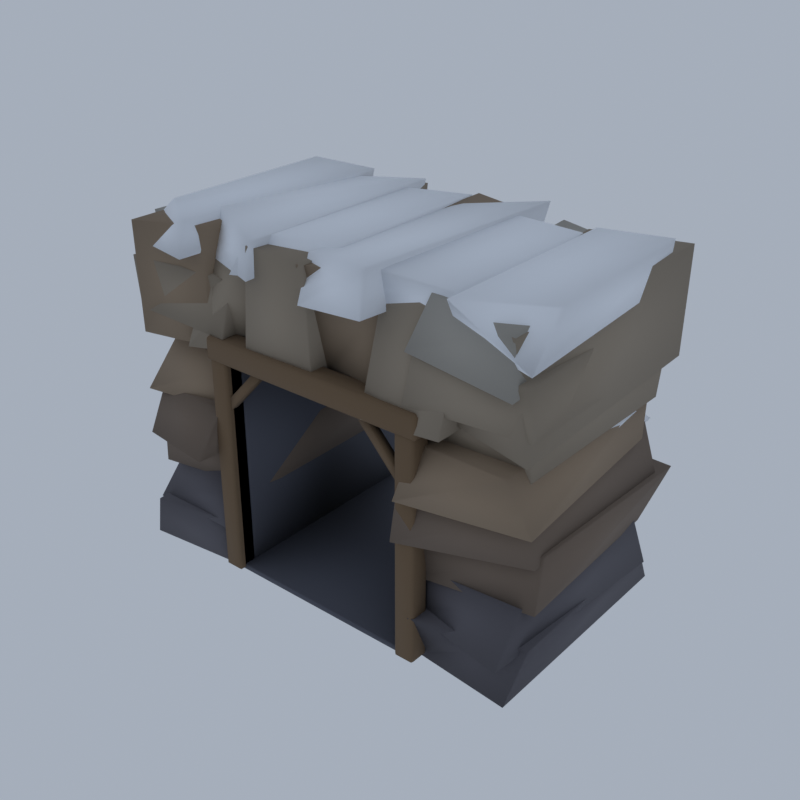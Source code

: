# Source: HM03_02_tunnel_portal_02.blend  (saved by Blender 5.2.45; exported with 4.5.12 LTS)
import bpy
from mathutils import Matrix  # noqa: F401  (used for matrix-valued properties, if any)

bpy.ops.wm.read_factory_settings(use_empty=True)
scene = bpy.context.scene
scene.name = 'Scene'

# ---- collections
col_collection = bpy.data.collections.new('Collection'); scene.collection.children.link(col_collection)

# ---- materials (node trees are filled in below, after node groups)
mat_vc_f_rock_d_slate = bpy.data.materials.new('vc_f_rock_d|Slate')
mat_vc_f_rock_d_slate.diffuse_color = (0.1166, 0.1113, 0.1275, 1.0)
mat_vc_f_rock_b_slate = bpy.data.materials.new('vc_f_rock_b|Slate')
mat_vc_f_rock_b_slate.diffuse_color = (0.1835, 0.139, 0.1062, 1.0)
mat_vc_f_rock_c_cobblestone = bpy.data.materials.new('vc_f_rock_c|Cobblestone')
mat_vc_f_rock_c_cobblestone.diffuse_color = (0.2932, 0.2195, 0.1511, 1.0)
mat_vc_f_rock_w_cobblestone = bpy.data.materials.new('vc_f_rock_w|Cobblestone')
mat_vc_f_rock_w_cobblestone.diffuse_color = (0.3112, 0.259, 0.1975, 1.0)
mat_vc_f_rock_l_cobblestone = bpy.data.materials.new('vc_f_rock_l|Cobblestone')
mat_vc_f_rock_l_cobblestone.diffuse_color = (0.3686, 0.3489, 0.3112, 1.0)
mat_vc_slate_slate = bpy.data.materials.new('vc_slate|Slate')
mat_vc_slate_slate.diffuse_color = (0.0869, 0.09152, 0.1166, 1.0)
mat_vc_timber_wood = bpy.data.materials.new('vc_timber|Wood')
mat_vc_timber_wood.diffuse_color = (0.1636, 0.1062, 0.05819, 1.0)
mat_vc_snow_snow = bpy.data.materials.new('vc_snow|Snow')
mat_vc_snow_snow.diffuse_color = (0.8751, 0.9075, 0.9574, 1.0)

# ---- material node trees
mat_vc_f_rock_d_slate.use_nodes = True; mat_vc_f_rock_d_slate.node_tree.nodes.clear()
_N = mat_vc_f_rock_d_slate.node_tree.nodes; _L = mat_vc_f_rock_d_slate.node_tree.links
n0 = _N.new('ShaderNodeBsdfPrincipled'); n0.name = 'Principled BSDF'; n0.location = (-200, 100)
n0.inputs[0].default_value = (0.1166, 0.1113, 0.1275, 1.0)
n0.inputs[2].default_value = 0.93
n0.inputs[10].default_value = 0.005
n1 = _N.new('ShaderNodeOutputMaterial'); n1.name = 'Material Output'; n1.location = (200, 100)
_L.new(n0.outputs[0], n1.inputs[0])
n1.is_active_output = True
mat_vc_f_rock_b_slate.use_nodes = True; mat_vc_f_rock_b_slate.node_tree.nodes.clear()
_N = mat_vc_f_rock_b_slate.node_tree.nodes; _L = mat_vc_f_rock_b_slate.node_tree.links
n0 = _N.new('ShaderNodeBsdfPrincipled'); n0.name = 'Principled BSDF'; n0.location = (-200, 100)
n0.inputs[0].default_value = (0.1835, 0.139, 0.1062, 1.0)
n0.inputs[2].default_value = 0.93
n0.inputs[10].default_value = 0.005
n1 = _N.new('ShaderNodeOutputMaterial'); n1.name = 'Material Output'; n1.location = (200, 100)
_L.new(n0.outputs[0], n1.inputs[0])
n1.is_active_output = True
mat_vc_f_rock_c_cobblestone.use_nodes = True; mat_vc_f_rock_c_cobblestone.node_tree.nodes.clear()
_N = mat_vc_f_rock_c_cobblestone.node_tree.nodes; _L = mat_vc_f_rock_c_cobblestone.node_tree.links
n0 = _N.new('ShaderNodeBsdfPrincipled'); n0.name = 'Principled BSDF'; n0.location = (-200, 100)
n0.inputs[0].default_value = (0.2932, 0.2195, 0.1511, 1.0)
n0.inputs[2].default_value = 0.92
n0.inputs[10].default_value = 0.005
n1 = _N.new('ShaderNodeOutputMaterial'); n1.name = 'Material Output'; n1.location = (200, 100)
_L.new(n0.outputs[0], n1.inputs[0])
n1.is_active_output = True
mat_vc_f_rock_w_cobblestone.use_nodes = True; mat_vc_f_rock_w_cobblestone.node_tree.nodes.clear()
_N = mat_vc_f_rock_w_cobblestone.node_tree.nodes; _L = mat_vc_f_rock_w_cobblestone.node_tree.links
n0 = _N.new('ShaderNodeBsdfPrincipled'); n0.name = 'Principled BSDF'; n0.location = (-200, 100)
n0.inputs[0].default_value = (0.3112, 0.259, 0.1975, 1.0)
n0.inputs[2].default_value = 0.93
n0.inputs[10].default_value = 0.005
n1 = _N.new('ShaderNodeOutputMaterial'); n1.name = 'Material Output'; n1.location = (200, 100)
_L.new(n0.outputs[0], n1.inputs[0])
n1.is_active_output = True
mat_vc_f_rock_l_cobblestone.use_nodes = True; mat_vc_f_rock_l_cobblestone.node_tree.nodes.clear()
_N = mat_vc_f_rock_l_cobblestone.node_tree.nodes; _L = mat_vc_f_rock_l_cobblestone.node_tree.links
n0 = _N.new('ShaderNodeBsdfPrincipled'); n0.name = 'Principled BSDF'; n0.location = (-200, 100)
n0.inputs[0].default_value = (0.3686, 0.3489, 0.3112, 1.0)
n0.inputs[2].default_value = 0.92
n0.inputs[10].default_value = 0.005
n1 = _N.new('ShaderNodeOutputMaterial'); n1.name = 'Material Output'; n1.location = (200, 100)
_L.new(n0.outputs[0], n1.inputs[0])
n1.is_active_output = True
mat_vc_slate_slate.use_nodes = True; mat_vc_slate_slate.node_tree.nodes.clear()
_N = mat_vc_slate_slate.node_tree.nodes; _L = mat_vc_slate_slate.node_tree.links
n0 = _N.new('ShaderNodeBsdfPrincipled'); n0.name = 'Principled BSDF'; n0.location = (-200, 100)
n0.inputs[0].default_value = (0.0869, 0.09152, 0.1166, 1.0)
n0.inputs[2].default_value = 0.9
n0.inputs[10].default_value = 0.005
n1 = _N.new('ShaderNodeOutputMaterial'); n1.name = 'Material Output'; n1.location = (200, 100)
_L.new(n0.outputs[0], n1.inputs[0])
n1.is_active_output = True
mat_vc_timber_wood.use_nodes = True; mat_vc_timber_wood.node_tree.nodes.clear()
_N = mat_vc_timber_wood.node_tree.nodes; _L = mat_vc_timber_wood.node_tree.links
n0 = _N.new('ShaderNodeBsdfPrincipled'); n0.name = 'Principled BSDF'; n0.location = (-200, 100)
n0.inputs[0].default_value = (0.1636, 0.1062, 0.05819, 1.0)
n0.inputs[2].default_value = 0.9
n0.inputs[10].default_value = 0.005
n1 = _N.new('ShaderNodeOutputMaterial'); n1.name = 'Material Output'; n1.location = (200, 100)
_L.new(n0.outputs[0], n1.inputs[0])
n1.is_active_output = True
mat_vc_snow_snow.use_nodes = True; mat_vc_snow_snow.node_tree.nodes.clear()
_N = mat_vc_snow_snow.node_tree.nodes; _L = mat_vc_snow_snow.node_tree.links
n0 = _N.new('ShaderNodeBsdfPrincipled'); n0.name = 'Principled BSDF'; n0.location = (-200, 100)
n0.inputs[0].default_value = (0.8751, 0.9075, 0.9574, 1.0)
n0.inputs[2].default_value = 0.7
n0.inputs[10].default_value = 0.005
n1 = _N.new('ShaderNodeOutputMaterial'); n1.name = 'Material Output'; n1.location = (200, 100)
_L.new(n0.outputs[0], n1.inputs[0])
n1.is_active_output = True

# ---- world
world_world = bpy.data.worlds.new('World'); scene.world = world_world
world_world.use_nodes = True; world_world.node_tree.nodes.clear()
_N = world_world.node_tree.nodes; _L = world_world.node_tree.links
n0 = _N.new('ShaderNodeOutputWorld'); n0.name = 'World Output'; n0.location = (200, 100)
n1 = _N.new('ShaderNodeBackground'); n1.name = 'Background'; n1.location = (-200, 100)
n1.inputs[0].default_value = (0.42, 0.47, 0.55, 1.0)
n1.inputs[1].default_value = 0.9
_L.new(n1.outputs[0], n0.inputs[0])
n0.is_active_output = True
world_world.color = (0.05088, 0.05088, 0.05088)
world_world.sun_shadow_jitter_overblur = 0.0

# ---- meshes
me_tunnel_portal = bpy.data.meshes.new('tunnel_portal')
me_tunnel_portal.from_pydata([(-15.53, -9.306, 0.511), (-7.385, -8.25, 0.3396), (-7.43, 6.405, 0.2592), (-15.86, 8.858, 0.0), (-14.62, -9.627, 3.827), (-8.157, -8.563, 3.933), (-8.645, 5.81, 3.982), (-15.1, 5.907, 4.031), (-15.3, -8.887, 3.434), (-7.924, -8.864, 3.515), (-7.342, 6.603, 3.365), (-15.54, 6.502, 2.981), (-14.88, -6.222, 7.024), (-7.154, -8.023, 6.607), (-7.11, 7.06, 6.437), (-15.69, 6.145, 6.708), (7.633, -7.432, 0.139), (14.8, -8.198, 0.2216), (14.79, 9.262, 0.07548), (7.336, 7.484, 0.6203), (8.007, -8.928, 3.928), (15.26, -6.456, 3.604), (15.06, 7.326, 3.453), (8.498, 9.023, 3.504), (6.303, -7.352, 3.162), (14.58, -8.895, 3.172), (15.69, 6.845, 3.03), (7.162, 6.64, 3.265), (7.149, -7.248, 6.904), (14.85, -7.294, 6.678), (15.06, 5.921, 6.642), (7.131, 6.868, 6.549), (-15.1, -8.163, 6.251), (-7.177, -6.434, 6.03), (-6.914, 7.424, 6.433), (-15.88, 7.733, 6.194), (-14.66, -8.383, 9.672), (-7.713, -7.66, 9.684), (-6.493, 8.062, 10.01), (-15.43, 9.456, 9.608), (-14.92, -9.429, 9.124), (-8.763, -10.42, 9.381), (-7.346, 9.079, 9.302), (-16.01, 6.867, 9.495), (-14.61, -8.128, 12.52), (-8.227, -8.658, 12.79), (-8.612, 8.582, 12.97), (-15.59, 6.438, 12.95), (7.511, -7.719, 6.236), (15.68, -6.692, 6.531), (14.89, 6.839, 6.034), (6.519, 6.821, 5.966), (7.042, -8.39, 9.826), (15.45, -5.713, 10.01), (15.66, 9.312, 9.379), (7.006, 9.238, 9.683), (7.032, -9.416, 9.373), (15.36, -6.469, 9.48), (15.33, 7.865, 9.163), (8.026, 8.644, 9.415), (6.917, -8.625, 12.69), (14.82, -6.669, 12.87), (14.25, 7.601, 12.95), (8.341, 7.94, 12.49), (-15.52, -8.782, 12.13), (-7.438, -7.403, 12.05), (-7.138, 8.531, 12.12), (-15.19, 10.42, 12.34), (-14.69, -6.304, 16.01), (-7.546, -7.998, 15.76), (-7.338, 9.438, 15.75), (-15.1, 8.019, 15.86), (7.25, -9.462, 12.33), (15.66, -7.507, 12.13), (14.82, 6.277, 12.46), (7.281, 6.5, 12.33), (7.46, -7.721, 15.62), (14.41, -8.425, 16.04), (14.44, 7.226, 15.67), (6.794, 6.901, 15.5), (-15.67, -8.479, 16.31), (-9.353, -8.159, 16.89), (-9.425, 9.218, 16.87), (-15.5, 9.089, 16.66), (-15.03, -9.055, 24.56), (-9.862, -7.486, 24.79), (-10.15, 7.525, 24.57), (-15.17, 7.832, 24.54), (-0.08046, -7.128, 17.22), (5.639, -8.282, 16.76), (5.683, 8.725, 17.48), (-0.5615, 7.034, 16.96), (-0.7994, -8.448, 24.67), (5.48, -6.356, 24.71), (5.273, 7.304, 25.02), (-0.2065, 8.594, 25.1), (-14.82, -5.353, 15.32), (-7.195, -6.893, 15.03), (-7.874, 7.406, 15.6), (-15.14, 8.071, 15.38), (-15.79, -6.154, 18.84), (-8.044, -6.99, 18.64), (-8.154, 8.198, 18.46), (-15.84, 7.117, 18.83), (-15.75, -8.405, 18.08), (-7.396, -8.735, 18.12), (-7.944, 9.34, 17.97), (-15.95, 7.197, 18.1), (-15.6, -8.803, 21.98), (-7.906, -7.261, 21.47), (-7.964, 7.929, 21.93), (-15.89, 7.455, 21.94), (7.027, -6.45, 15.23), (14.75, -6.481, 15.01), (14.98, 7.224, 15.13), (7.738, 9.958, 15.42), (7.01, -6.817, 18.55), (15.01, -7.448, 18.49), (14.71, 8.566, 18.76), (7.468, 9.556, 18.67), (7.345, -8.698, 18.32), (15.62, -7.887, 18.41), (15.43, 8.219, 18.2), (6.605, 6.088, 18.57), (7.658, -7.922, 22.02), (15.66, -8.66, 21.93), (14.86, 6.674, 21.54), (7.033, 5.863, 21.39), (-10.74, -8.825, 16.74), (-5.168, -6.473, 16.76), (-4.648, 7.763, 17.74), (-10.51, 7.876, 17.58), (-10.06, -6.056, 24.26), (-4.978, -6.891, 24.33), (-4.824, 8.844, 24.89), (-10.1, 8.975, 24.34), (-5.43, -8.691, 16.42), (0.2478, -8.54, 16.69), (0.3185, 8.373, 16.94), (-5.091, 9.344, 16.66), (-5.053, -8.39, 24.82), (-0.2986, -8.382, 24.81), (0.2618, 8.403, 23.95), (-5.749, 9.075, 23.79), (4.408, -8.97, 16.55), (10.17, -8.914, 17.05), (10.1, 9.677, 17.12), (4.472, 8.218, 16.77), (4.324, -6.431, 24.79), (10.25, -7.254, 23.88), (10.15, 7.104, 24.09), (4.683, 7.113, 23.99), (9.075, -7.071, 17.46), (15.44, -8.083, 16.92), (15.7, 8.298, 17.82), (9.129, 7.715, 17.39), (9.368, -6.866, 24.45), (14.72, -8.71, 24.46), (15.53, 8.898, 24.93), (9.534, 6.683, 25.13), (-15.22, -6.549, 21.62), (-7.249, -6.496, 21.2), (-6.958, 7.456, 21.3), (-15.73, 7.411, 21.05), (-15.7, -6.606, 24.53), (-8.324, -5.826, 24.55), (-6.87, 7.987, 24.62), (-14.65, 8.884, 24.58), (7.114, -8.194, 21.37), (15.07, -9.243, 21.12), (14.97, 8.317, 21.59), (7.327, 6.664, 21.09), (8.089, -7.051, 24.74), (14.65, -8.589, 24.72), (14.82, 5.572, 24.78), (7.05, 7.794, 24.93), (-7.143, -8.442, 0.4), (6.857, -8.442, 0.4), (6.857, 8.558, 0.4), (-7.143, 8.558, 0.4), (-7.143, -8.442, 0.8), (6.857, -8.442, 0.8), (6.857, 8.558, 0.8), (-7.143, 8.558, 0.8), (-7.843, -8.442, 0.4), (-7.843, 8.558, 0.4), (-7.843, -8.442, 16.4), (-7.143, -8.442, 16.4), (-7.143, 8.558, 16.4), (-7.843, 8.558, 16.4), (7.557, -8.442, 0.4), (7.557, 8.558, 0.4), (6.857, -8.442, 16.4), (7.557, -8.442, 16.4), (7.557, 8.558, 16.4), (6.857, 8.558, 16.4), (-7.843, -8.442, 17.2), (7.557, -8.442, 17.2), (7.557, 8.558, 17.2), (-7.843, 8.558, 17.2), (-8.463, -8.712, 0.4), (-8.463, -8.892, 0.58), (-8.643, -8.712, 0.58), (-8.463, -8.892, 16.62), (-8.463, -8.712, 16.8), (-8.643, -8.712, 16.62), (-8.463, -7.572, 0.4), (-8.643, -7.572, 0.58), (-8.463, -7.392, 0.58), (-8.463, -7.572, 16.8), (-8.463, -7.392, 16.62), (-8.643, -7.572, 16.62), (-7.323, -8.712, 0.4), (-7.143, -8.712, 0.58), (-7.323, -8.892, 0.58), (-7.323, -8.712, 16.8), (-7.323, -8.892, 16.62), (-7.143, -8.712, 16.62), (-7.323, -7.572, 0.4), (-7.323, -7.392, 0.58), (-7.143, -7.572, 0.58), (-7.323, -7.572, 16.8), (-7.143, -7.572, 16.62), (-7.323, -7.392, 16.62), (-7.673, -8.642, 12.6), (-4.323, -8.642, 16.2), (-4.323, -8.042, 16.2), (-7.673, -8.042, 12.6), (-8.113, -8.642, 13.0), (-4.763, -8.642, 16.6), (-4.763, -8.042, 16.6), (-8.113, -8.042, 13.0), (7.037, -8.712, 0.4), (7.037, -8.892, 0.58), (6.857, -8.712, 0.58), (7.037, -8.892, 16.62), (7.037, -8.712, 16.8), (6.857, -8.712, 16.62), (7.037, -7.572, 0.4), (6.857, -7.572, 0.58), (7.037, -7.392, 0.58), (7.037, -7.572, 16.8), (7.037, -7.392, 16.62), (6.857, -7.572, 16.62), (8.177, -8.712, 0.4), (8.357, -8.712, 0.58), (8.177, -8.892, 0.58), (8.177, -8.712, 16.8), (8.177, -8.892, 16.62), (8.357, -8.712, 16.62), (8.177, -7.572, 0.4), (8.177, -7.392, 0.58), (8.357, -7.572, 0.58), (8.177, -7.572, 16.8), (8.357, -7.572, 16.62), (8.177, -7.392, 16.62), (7.387, -8.042, 12.6), (4.037, -8.042, 16.2), (4.037, -8.642, 16.2), (7.387, -8.642, 12.6), (7.827, -8.042, 13.0), (4.477, -8.042, 16.6), (4.477, -8.642, 16.6), (7.827, -8.642, 13.0), (-8.639, -8.788, 16.4), (-8.639, -8.992, 16.6), (-8.843, -8.788, 16.6), (-8.639, -8.992, 17.9), (-8.639, -8.788, 18.1), (-8.843, -8.788, 17.9), (-8.639, -7.496, 16.4), (-8.843, -7.496, 16.6), (-8.639, -7.292, 16.6), (-8.639, -7.496, 18.1), (-8.639, -7.292, 17.9), (-8.843, -7.496, 17.9), (8.353, -8.788, 16.4), (8.557, -8.788, 16.6), (8.353, -8.992, 16.6), (8.353, -8.788, 18.1), (8.353, -8.992, 17.9), (8.557, -8.788, 17.9), (8.353, -7.496, 16.4), (8.353, -7.292, 16.6), (8.557, -7.496, 16.6), (8.353, -7.496, 18.1), (8.557, -7.496, 17.9), (8.353, -7.292, 17.9), (-15.97, -8.006, 22.79), (-10.1, -9.405, 23.05), (-10.33, 8.757, 22.57), (-15.82, 6.78, 22.54), (-14.75, -5.704, 25.24), (-10.62, -8.198, 25.25), (-9.613, 8.657, 25.12), (-15.57, 8.823, 24.97), (-10.86, -6.302, 22.41), (-4.33, -9.193, 22.94), (-5.113, 8.234, 22.96), (-10.01, 7.638, 22.9), (-10.5, -5.293, 25.43), (-4.336, -8.46, 25.31), (-4.764, 8.542, 25.28), (-9.959, 7.009, 24.89), (-6.243, -8.781, 22.81), (0.6032, -6.399, 23.1), (0.2048, 8.614, 22.92), (-5.273, 6.348, 22.83), (-5.842, -7.185, 25.28), (0.3042, -5.756, 25.31), (-0.3204, 7.95, 25.12), (-4.821, 6.402, 25.14), (-0.2601, -8.986, 22.42), (4.716, -9.148, 22.82), (6.025, 6.023, 22.75), (-0.7697, 7.164, 22.54), (-0.875, -7.266, 25.09), (4.357, -8.351, 25.61), (5.291, 8.909, 25.55), (0.01939, 6.07, 25.01), (4.595, -6.926, 22.62), (10.64, -7.63, 22.27), (9.832, 9.633, 22.65), (3.774, 6.305, 23.04), (4.551, -7.063, 25.22), (9.617, -6.991, 25.14), (9.629, 5.784, 25.15), (4.224, 5.451, 25.44), (9.797, -6.757, 22.71), (16.01, -9.017, 22.82), (15.23, 6.272, 23.06), (8.817, 9.691, 22.64), (10.32, -8.632, 25.45), (15.6, -5.936, 25.5), (15.15, 7.027, 25.65), (9.757, 7.274, 25.12), (-14.82, -7.112, 12.93), (-7.158, -8.033, 12.82), (-8.116, 7.471, 12.71), (-14.64, 6.003, 12.51), (-15.24, -6.244, 14.73), (-7.907, -5.304, 14.86), (-8.504, 7.138, 14.85), (-14.79, 5.634, 15.0), (7.082, -5.681, 12.7), (15.08, -5.898, 12.96), (13.91, 9.073, 12.49), (8.154, 8.574, 12.57), (8.109, -6.448, 14.87), (14.61, -6.83, 14.98), (14.73, 5.014, 14.97), (8.091, 8.106, 14.92)], [], [(0, 3, 2, 1), (4, 5, 6, 7), (0, 1, 5, 4), (1, 2, 6, 5), (2, 3, 7, 6), (3, 0, 4, 7), (8, 11, 10, 9), (12, 13, 14, 15), (8, 9, 13, 12), (9, 10, 14, 13), (10, 11, 15, 14), (11, 8, 12, 15), (16, 19, 18, 17), (20, 21, 22, 23), (16, 17, 21, 20), (17, 18, 22, 21), (18, 19, 23, 22), (19, 16, 20, 23), (24, 27, 26, 25), (28, 29, 30, 31), (24, 25, 29, 28), (25, 26, 30, 29), (26, 27, 31, 30), (27, 24, 28, 31), (32, 35, 34, 33), (36, 37, 38, 39), (32, 33, 37, 36), (33, 34, 38, 37), (34, 35, 39, 38), (35, 32, 36, 39), (40, 43, 42, 41), (44, 45, 46, 47), (40, 41, 45, 44), (41, 42, 46, 45), (42, 43, 47, 46), (43, 40, 44, 47), (48, 51, 50, 49), (52, 53, 54, 55), (48, 49, 53, 52), (49, 50, 54, 53), (50, 51, 55, 54), (51, 48, 52, 55), (56, 59, 58, 57), (60, 61, 62, 63), (56, 57, 61, 60), (57, 58, 62, 61), (58, 59, 63, 62), (59, 56, 60, 63), (64, 67, 66, 65), (68, 69, 70, 71), (64, 65, 69, 68), (65, 66, 70, 69), (66, 67, 71, 70), (67, 64, 68, 71), (72, 75, 74, 73), (76, 77, 78, 79), (72, 73, 77, 76), (73, 74, 78, 77), (74, 75, 79, 78), (75, 72, 76, 79), (80, 83, 82, 81), (84, 85, 86, 87), (80, 81, 85, 84), (81, 82, 86, 85), (82, 83, 87, 86), (83, 80, 84, 87), (88, 91, 90, 89), (92, 93, 94, 95), (88, 89, 93, 92), (89, 90, 94, 93), (90, 91, 95, 94), (91, 88, 92, 95), (96, 99, 98, 97), (100, 101, 102, 103), (96, 97, 101, 100), (97, 98, 102, 101), (98, 99, 103, 102), (99, 96, 100, 103), (104, 107, 106, 105), (108, 109, 110, 111), (104, 105, 109, 108), (105, 106, 110, 109), (106, 107, 111, 110), (107, 104, 108, 111), (112, 115, 114, 113), (116, 117, 118, 119), (112, 113, 117, 116), (113, 114, 118, 117), (114, 115, 119, 118), (115, 112, 116, 119), (120, 123, 122, 121), (124, 125, 126, 127), (120, 121, 125, 124), (121, 122, 126, 125), (122, 123, 127, 126), (123, 120, 124, 127), (128, 131, 130, 129), (132, 133, 134, 135), (128, 129, 133, 132), (129, 130, 134, 133), (130, 131, 135, 134), (131, 128, 132, 135), (136, 139, 138, 137), (140, 141, 142, 143), (136, 137, 141, 140), (137, 138, 142, 141), (138, 139, 143, 142), (139, 136, 140, 143), (144, 147, 146, 145), (148, 149, 150, 151), (144, 145, 149, 148), (145, 146, 150, 149), (146, 147, 151, 150), (147, 144, 148, 151), (152, 155, 154, 153), (156, 157, 158, 159), (152, 153, 157, 156), (153, 154, 158, 157), (154, 155, 159, 158), (155, 152, 156, 159), (160, 163, 162, 161), (164, 165, 166, 167), (160, 161, 165, 164), (161, 162, 166, 165), (162, 163, 167, 166), (163, 160, 164, 167), (168, 171, 170, 169), (172, 173, 174, 175), (168, 169, 173, 172), (169, 170, 174, 173), (170, 171, 175, 174), (171, 168, 172, 175), (176, 179, 178, 177), (180, 181, 182, 183), (176, 177, 181, 180), (177, 178, 182, 181), (178, 179, 183, 182), (179, 176, 180, 183), (184, 185, 179, 176), (186, 187, 188, 189), (184, 176, 187, 186), (176, 179, 188, 187), (179, 185, 189, 188), (185, 184, 186, 189), (177, 178, 191, 190), (192, 193, 194, 195), (177, 190, 193, 192), (190, 191, 194, 193), (191, 178, 195, 194), (178, 177, 192, 195), (186, 189, 194, 193), (196, 197, 198, 199), (186, 193, 197, 196), (193, 194, 198, 197), (194, 189, 199, 198), (189, 186, 196, 199), (200, 201, 202), (203, 204, 205), (206, 207, 208), (209, 210, 211), (212, 213, 214), (215, 216, 217), (218, 219, 220), (221, 222, 223), (206, 200, 202, 207), (201, 203, 205, 202), (204, 209, 211, 205), (210, 208, 207, 211), (218, 206, 208, 219), (209, 221, 223, 210), (222, 220, 219, 223), (212, 218, 220, 213), (221, 215, 217, 222), (216, 214, 213, 217), (200, 212, 214, 201), (215, 204, 203, 216), (206, 218, 212, 200), (202, 205, 211, 207), (214, 216, 203, 201), (221, 209, 204, 215), (208, 210, 223, 219), (220, 222, 217, 213), (224, 227, 226, 225), (228, 229, 230, 231), (224, 225, 229, 228), (225, 226, 230, 229), (226, 227, 231, 230), (227, 224, 228, 231), (232, 233, 234), (235, 236, 237), (238, 239, 240), (241, 242, 243), (244, 245, 246), (247, 248, 249), (250, 251, 252), (253, 254, 255), (238, 232, 234, 239), (233, 235, 237, 234), (236, 241, 243, 237), (242, 240, 239, 243), (250, 238, 240, 251), (241, 253, 255, 242), (254, 252, 251, 255), (244, 250, 252, 245), (253, 247, 249, 254), (248, 246, 245, 249), (232, 244, 246, 233), (247, 236, 235, 248), (238, 250, 244, 232), (234, 237, 243, 239), (246, 248, 235, 233), (253, 241, 236, 247), (240, 242, 255, 251), (252, 254, 249, 245), (256, 259, 258, 257), (260, 261, 262, 263), (256, 257, 261, 260), (257, 258, 262, 261), (258, 259, 263, 262), (259, 256, 260, 263), (264, 265, 266), (267, 268, 269), (270, 271, 272), (273, 274, 275), (276, 277, 278), (279, 280, 281), (282, 283, 284), (285, 286, 287), (270, 264, 266, 271), (265, 267, 269, 266), (268, 273, 275, 269), (274, 272, 271, 275), (282, 270, 272, 283), (273, 285, 287, 274), (286, 284, 283, 287), (276, 282, 284, 277), (285, 279, 281, 286), (280, 278, 277, 281), (264, 276, 278, 265), (279, 268, 267, 280), (270, 282, 276, 264), (266, 269, 275, 271), (278, 280, 267, 265), (285, 273, 268, 279), (272, 274, 287, 283), (284, 286, 281, 277), (288, 291, 290, 289), (292, 293, 294, 295), (288, 289, 293, 292), (289, 290, 294, 293), (290, 291, 295, 294), (291, 288, 292, 295), (296, 299, 298, 297), (300, 301, 302, 303), (296, 297, 301, 300), (297, 298, 302, 301), (298, 299, 303, 302), (299, 296, 300, 303), (304, 307, 306, 305), (308, 309, 310, 311), (304, 305, 309, 308), (305, 306, 310, 309), (306, 307, 311, 310), (307, 304, 308, 311), (312, 315, 314, 313), (316, 317, 318, 319), (312, 313, 317, 316), (313, 314, 318, 317), (314, 315, 319, 318), (315, 312, 316, 319), (320, 323, 322, 321), (324, 325, 326, 327), (320, 321, 325, 324), (321, 322, 326, 325), (322, 323, 327, 326), (323, 320, 324, 327), (328, 331, 330, 329), (332, 333, 334, 335), (328, 329, 333, 332), (329, 330, 334, 333), (330, 331, 335, 334), (331, 328, 332, 335), (336, 339, 338, 337), (340, 341, 342, 343), (336, 337, 341, 340), (337, 338, 342, 341), (338, 339, 343, 342), (339, 336, 340, 343), (344, 347, 346, 345), (348, 349, 350, 351), (344, 345, 349, 348), (345, 346, 350, 349), (346, 347, 351, 350), (347, 344, 348, 351)])
me_tunnel_portal.polygons.foreach_set('use_smooth', [True] * 294)
me_tunnel_portal.polygons.foreach_set('material_index', [0, 0, 0, 0, 0, 0, 0, 0, 0, 0, 0, 0, 0, 0, 0, 0, 0, 0, 0, 0, 0, 0, 0, 0, 1, 1, 1, 1, 1, 1, 1, 1, 1, 1, 1, 1, 1, 1, 1, 1, 1, 1, 1, 1, 1, 1, 1, 1, 2, 2, 2, 2, 2, 2, 2, 2, 2, 2, 2, 2, 2, 2, 2, 2, 2, 2, 2, 2, 2, 2, 2, 2, 3, 3, 3, 3, 3, 3, 3, 3, 3, 3, 3, 3, 3, 3, 3, 3, 3, 3, 3, 3, 3, 3, 3, 3, 3, 3, 3, 3, 3, 3, 3, 3, 3, 3, 3, 3, 3, 3, 3, 3, 3, 3, 3, 3, 3, 3, 3, 3, 4, 4, 4, 4, 4, 4, 4, 4, 4, 4, 4, 4, 5, 5, 5, 5, 5, 5, 5, 5, 5, 5, 5, 5, 5, 5, 5, 5, 5, 5, 5, 5, 5, 5, 5, 5, 6, 6, 6, 6, 6, 6, 6, 6, 6, 6, 6, 6, 6, 6, 6, 6, 6, 6, 6, 6, 6, 6, 6, 6, 6, 6, 6, 6, 6, 6, 6, 6, 6, 6, 6, 6, 6, 6, 6, 6, 6, 6, 6, 6, 6, 6, 6, 6, 6, 6, 6, 6, 6, 6, 6, 6, 6, 6, 6, 6, 6, 6, 6, 6, 6, 6, 6, 6, 6, 6, 6, 6, 6, 6, 6, 6, 6, 6, 6, 6, 6, 6, 6, 6, 6, 6, 6, 6, 6, 6, 7, 7, 7, 7, 7, 7, 7, 7, 7, 7, 7, 7, 7, 7, 7, 7, 7, 7, 7, 7, 7, 7, 7, 7, 7, 7, 7, 7, 7, 7, 7, 7, 7, 7, 7, 7, 7, 7, 7, 7, 7, 7, 7, 7, 7, 7, 7, 7])
_k = set([(0, 1), (0, 3), (0, 4), (1, 2), (1, 5), (2, 3), (2, 6), (3, 7), (4, 5), (4, 7), (5, 6), (6, 7), (8, 9), (8, 11), (8, 12), (9, 10), (9, 13), (10, 11), (10, 14), (11, 15), (12, 13), (12, 15), (13, 14), (14, 15), (16, 17), (16, 19), (16, 20), (17, 18), (17, 21), (18, 19), (18, 22), (19, 23), (20, 21), (20, 23), (21, 22), (22, 23), (24, 25), (24, 27), (24, 28), (25, 26), (25, 29), (26, 27), (26, 30), (27, 31), (28, 29), (28, 31), (29, 30), (30, 31), (32, 33), (32, 35), (32, 36), (33, 34), (33, 37), (34, 35), (34, 38), (35, 39), (36, 37), (36, 39), (37, 38), (38, 39), (40, 41), (40, 43), (40, 44), (41, 42), (41, 45), (42, 43), (42, 46), (43, 47), (44, 45), (44, 47), (45, 46), (46, 47), (48, 49), (48, 51), (48, 52), (49, 50), (49, 53), (50, 51), (50, 54), (51, 55), (52, 53), (52, 55), (53, 54), (54, 55), (56, 57), (56, 59), (56, 60), (57, 58), (57, 61), (58, 59), (58, 62), (59, 63), (60, 61), (60, 63), (61, 62), (62, 63), (64, 65), (64, 67), (64, 68), (65, 66), (65, 69), (66, 67), (66, 70), (67, 71), (68, 69), (68, 71), (69, 70), (70, 71), (72, 73), (72, 75), (72, 76), (73, 74), (73, 77), (74, 75), (74, 78), (75, 79), (76, 77), (76, 79), (77, 78), (78, 79), (80, 81), (80, 83), (80, 84), (81, 82), (81, 85), (82, 83), (82, 86), (83, 87), (84, 85), (84, 87), (85, 86), (86, 87), (88, 89), (88, 91), (88, 92), (89, 90), (89, 93), (90, 91), (90, 94), (91, 95), (92, 93), (92, 95), (93, 94), (94, 95), (96, 97), (96, 99), (96, 100), (97, 98), (97, 101), (98, 99), (98, 102), (99, 103), (100, 101), (100, 103), (101, 102), (102, 103), (104, 105), (104, 107), (104, 108), (105, 106), (105, 109), (106, 107), (106, 110), (107, 111), (108, 109), (108, 111), (109, 110), (110, 111), (112, 113), (112, 115), (112, 116), (113, 114), (113, 117), (114, 115), (114, 118), (115, 119), (116, 117), (116, 119), (117, 118), (118, 119), (120, 121), (120, 123), (120, 124), (121, 122), (121, 125), (122, 123), (122, 126), (123, 127), (124, 125), (124, 127), (125, 126), (126, 127), (128, 129), (128, 131), (128, 132), (129, 130), (129, 133), (130, 131), (130, 134), (131, 135), (132, 133), (132, 135), (133, 134), (134, 135), (136, 137), (136, 139), (136, 140), (137, 138), (137, 141), (138, 139), (138, 142), (139, 143), (140, 141), (140, 143), (141, 142), (142, 143), (144, 145), (144, 147), (144, 148), (145, 146), (145, 149), (146, 147), (146, 150), (147, 151), (148, 149), (148, 151), (149, 150), (150, 151), (152, 153), (152, 155), (152, 156), (153, 154), (153, 157), (154, 155), (154, 158), (155, 159), (156, 157), (156, 159), (157, 158), (158, 159), (160, 161), (160, 163), (160, 164), (161, 162), (161, 165), (162, 163), (162, 166), (163, 167), (164, 165), (164, 167), (165, 166), (166, 167), (168, 169), (168, 171), (168, 172), (169, 170), (169, 173), (170, 171), (170, 174), (171, 175), (172, 173), (172, 175), (173, 174), (174, 175), (176, 177), (176, 179), (176, 180), (176, 184), (176, 187), (177, 178), (177, 181), (177, 190), (177, 192), (178, 179), (178, 182), (178, 191), (178, 195), (179, 183), (179, 185), (179, 188), (180, 181), (180, 183), (181, 182), (182, 183), (184, 185), (184, 186), (185, 189), (186, 187), (186, 189), (186, 193), (186, 196), (187, 188), (188, 189), (189, 194), (189, 199), (190, 191), (190, 193), (191, 194), (192, 193), (192, 195), (193, 194), (193, 197), (194, 195), (194, 198), (196, 197), (196, 199), (197, 198), (198, 199), (200, 201), (200, 202), (200, 206), (200, 212), (201, 202), (201, 203), (201, 214), (202, 205), (202, 207), (203, 204), (203, 205), (203, 216), (204, 205), (204, 209), (204, 215), (205, 211), (206, 207), (206, 208), (206, 218), (207, 208), (207, 211), (208, 210), (208, 219), (209, 210), (209, 211), (209, 221), (210, 211), (210, 223), (212, 213), (212, 214), (212, 218), (213, 214), (213, 217), (213, 220), (214, 216), (215, 216), (215, 217), (215, 221), (216, 217), (217, 222), (218, 219), (218, 220), (219, 220), (219, 223), (220, 222), (221, 222), (221, 223), (222, 223), (224, 225), (224, 227), (224, 228), (225, 226), (225, 229), (226, 227), (226, 230), (227, 231), (228, 229), (228, 231), (229, 230), (230, 231), (232, 233), (232, 234), (232, 238), (232, 244), (233, 234), (233, 235), (233, 246), (234, 237), (234, 239), (235, 236), (235, 237), (235, 248), (236, 237), (236, 241), (236, 247), (237, 243), (238, 239), (238, 240), (238, 250), (239, 240), (239, 243), (240, 242), (240, 251), (241, 242), (241, 243), (241, 253), (242, 243), (242, 255), (244, 245), (244, 246), (244, 250), (245, 246), (245, 249), (245, 252), (246, 248), (247, 248), (247, 249), (247, 253), (248, 249), (249, 254), (250, 251), (250, 252), (251, 252), (251, 255), (252, 254), (253, 254), (253, 255), (254, 255), (256, 257), (256, 259), (256, 260), (257, 258), (257, 261), (258, 259), (258, 262), (259, 263), (260, 261), (260, 263), (261, 262), (262, 263), (264, 265), (264, 266), (264, 270), (264, 276), (265, 266), (265, 267), (265, 278), (266, 269), (266, 271), (267, 268), (267, 269), (267, 280), (268, 269), (268, 273), (268, 279), (269, 275), (270, 271), (270, 272), (270, 282), (271, 272), (271, 275), (272, 274), (272, 283), (273, 274), (273, 275), (273, 285), (274, 275), (274, 287), (276, 277), (276, 278), (276, 282), (277, 278), (277, 281), (277, 284), (278, 280), (279, 280), (279, 281), (279, 285), (280, 281), (281, 286), (282, 283), (282, 284), (283, 284), (283, 287), (284, 286), (285, 286), (285, 287), (286, 287), (288, 289), (288, 291), (288, 292), (289, 290), (289, 293), (290, 291), (290, 294), (291, 295), (292, 293), (292, 295), (293, 294), (294, 295), (296, 297), (296, 299), (296, 300), (297, 298), (297, 301), (298, 299), (298, 302), (299, 303), (300, 301), (300, 303), (301, 302), (302, 303), (304, 305), (304, 307), (304, 308), (305, 306), (305, 309), (306, 307), (306, 310), (307, 311), (308, 309), (308, 311), (309, 310), (310, 311), (312, 313), (312, 315), (312, 316), (313, 314), (313, 317), (314, 315), (314, 318), (315, 319), (316, 317), (316, 319), (317, 318), (318, 319), (320, 321), (320, 323), (320, 324), (321, 322), (321, 325), (322, 323), (322, 326), (323, 327), (324, 325), (324, 327), (325, 326), (326, 327), (328, 329), (328, 331), (328, 332), (329, 330), (329, 333), (330, 331), (330, 334), (331, 335), (332, 333), (332, 335), (333, 334), (334, 335), (336, 337), (336, 339), (336, 340), (337, 338), (337, 341), (338, 339), (338, 342), (339, 343), (340, 341), (340, 343), (341, 342), (342, 343), (344, 345), (344, 347), (344, 348), (345, 346), (345, 349), (346, 347), (346, 350), (347, 351), (348, 349), (348, 351), (349, 350), (350, 351)])
me_tunnel_portal.attributes.new('sharp_edge', 'BOOLEAN', 'EDGE').data.foreach_set('value', [ (min(e.vertices), max(e.vertices)) in _k for e in me_tunnel_portal.edges])
me_tunnel_portal.materials.append(mat_vc_f_rock_d_slate)
me_tunnel_portal.materials.append(mat_vc_f_rock_b_slate)
me_tunnel_portal.materials.append(mat_vc_f_rock_c_cobblestone)
me_tunnel_portal.materials.append(mat_vc_f_rock_w_cobblestone)
me_tunnel_portal.materials.append(mat_vc_f_rock_l_cobblestone)
me_tunnel_portal.materials.append(mat_vc_slate_slate)
me_tunnel_portal.materials.append(mat_vc_timber_wood)
me_tunnel_portal.materials.append(mat_vc_snow_snow)
me_tunnel_portal.update()

# ---- objects
ob_tunnel_portal = bpy.data.objects.new('tunnel_portal', me_tunnel_portal)

# ---- transforms, parenting, visibility, modifiers, constraints
ob_tunnel_portal.location = (0.0, 0.0, 0.0)

# ---- collection membership
scene.collection.objects.link(ob_tunnel_portal)

# ---- scene / render settings (as saved in the file)
scene.frame_start = 1; scene.frame_end = 250; scene.frame_set(1)
scene.render.engine = 'CYCLES'
scene.render.resolution_x = 420
scene.render.resolution_y = 420
scene.render.bake_bias = 0.0
scene.render.bake_samples = 0
scene.render.compositor_device = 'GPU'
scene.cycles.samples = 24
scene.cycles.adaptive_threshold = 0.05
scene.cycles.max_bounces = 4
scene.cycles.diffuse_bounces = 2
scene.cycles.glossy_bounces = 2
scene.cycles.transmission_bounces = 2
scene.cycles.transparent_max_bounces = 4
scene.eevee.taa_render_samples = 48
scene.eevee.use_volume_custom_range = False
scene.eevee.fast_gi_thickness_near = 0.1
scene.eevee.fast_gi_thickness_far = 0.0
scene.eevee.ray_tracing_options.screen_trace_thickness = 0.1
scene.view_settings.view_transform = 'Standard'
bpy.context.view_layer.update()

# ---- added for rendering (the .blend has no active camera): camera
cam_auto = bpy.data.cameras.new('AutoCamera')
cam_auto.lens = 50.0
cam_auto.sensor_width = 36.0
cam_auto.clip_end = 1000.0
ob_auto_camera = bpy.data.objects.new('AutoCamera', cam_auto)
scene.collection.objects.link(ob_auto_camera)
ob_auto_camera.location = (42.5683, -51.082, 46.8813)
ob_auto_camera.rotation_euler = (1.09748, -7.21219e-08, 0.694738)
scene.camera = ob_auto_camera
bpy.context.view_layer.update()
